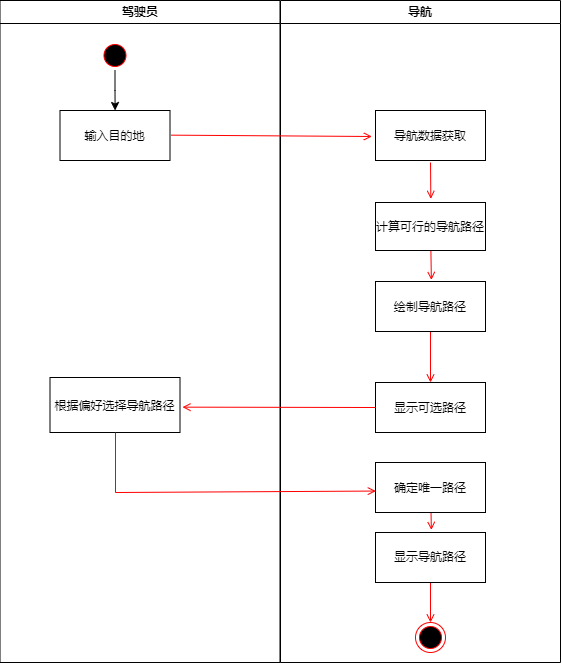

The diagram above was exported from draw.io. Its source (the exported page's mxGraphModel, read from the mxfile embedded in the PNG):
<mxGraphModel dx="1008" dy="515" grid="1" gridSize="10" guides="1" tooltips="1" connect="1" arrows="1" fold="1" page="1" pageScale="1" pageWidth="1169" pageHeight="826" background="none" math="0" shadow="0">
  <root>
    <mxCell id="0" />
    <mxCell id="1" parent="0" />
    <mxCell id="2" value="驾驶员" style="swimlane;whiteSpace=wrap" parent="1" vertex="1">
      <mxGeometry x="164.5" y="128" width="280" height="662" as="geometry" />
    </mxCell>
    <mxCell id="q-lS4VeB8Nkq_EUpRGKB-44" value="" style="edgeStyle=orthogonalEdgeStyle;rounded=0;orthogonalLoop=1;jettySize=auto;html=1;entryX=0.501;entryY=0;entryDx=0;entryDy=0;entryPerimeter=0;exitX=0.5;exitY=1;exitDx=0;exitDy=0;" edge="1" parent="2" source="5" target="7">
      <mxGeometry relative="1" as="geometry" />
    </mxCell>
    <mxCell id="5" value="" style="ellipse;shape=startState;fillColor=#000000;strokeColor=#ff0000;" parent="2" vertex="1">
      <mxGeometry x="100" y="40" width="30" height="30" as="geometry" />
    </mxCell>
    <mxCell id="7" value="输入目的地" style="" parent="2" vertex="1">
      <mxGeometry x="60" y="110" width="110" height="50" as="geometry" />
    </mxCell>
    <mxCell id="10" value="根据偏好选择导航路径" style="" parent="2" vertex="1">
      <mxGeometry x="50" y="377" width="130" height="55" as="geometry" />
    </mxCell>
    <mxCell id="3" value="导航" style="swimlane;whiteSpace=wrap" parent="1" vertex="1">
      <mxGeometry x="445" y="128" width="280" height="662" as="geometry">
        <mxRectangle x="445" y="128" width="60" height="30" as="alternateBounds" />
      </mxGeometry>
    </mxCell>
    <mxCell id="q-lS4VeB8Nkq_EUpRGKB-49" style="edgeStyle=none;rounded=0;orthogonalLoop=1;jettySize=auto;html=1;entryX=0.503;entryY=-0.076;entryDx=0;entryDy=0;entryPerimeter=0;strokeColor=#FF0000;endArrow=open;endFill=0;" edge="1" parent="3" target="16">
      <mxGeometry relative="1" as="geometry">
        <mxPoint x="150" y="162" as="sourcePoint" />
      </mxGeometry>
    </mxCell>
    <mxCell id="15" value="导航数据获取" style="" parent="3" vertex="1">
      <mxGeometry x="95" y="110" width="110" height="50" as="geometry" />
    </mxCell>
    <mxCell id="q-lS4VeB8Nkq_EUpRGKB-50" style="edgeStyle=none;rounded=0;orthogonalLoop=1;jettySize=auto;html=1;entryX=0.508;entryY=-0.031;entryDx=0;entryDy=0;entryPerimeter=0;strokeColor=#FF0000;endArrow=open;endFill=0;" edge="1" parent="3" source="16" target="18">
      <mxGeometry relative="1" as="geometry" />
    </mxCell>
    <mxCell id="16" value="计算可行的导航路径" style="" parent="3" vertex="1">
      <mxGeometry x="95" y="202" width="110" height="48" as="geometry" />
    </mxCell>
    <mxCell id="q-lS4VeB8Nkq_EUpRGKB-51" style="edgeStyle=none;rounded=0;orthogonalLoop=1;jettySize=auto;html=1;entryX=0.5;entryY=0;entryDx=0;entryDy=0;entryPerimeter=0;strokeColor=#FF0000;endArrow=open;endFill=0;" edge="1" parent="3" source="18" target="30">
      <mxGeometry relative="1" as="geometry" />
    </mxCell>
    <mxCell id="18" value="绘制导航路径" style="" parent="3" vertex="1">
      <mxGeometry x="95" y="281" width="110" height="50" as="geometry" />
    </mxCell>
    <mxCell id="30" value="显示可选路径" style="" parent="3" vertex="1">
      <mxGeometry x="95" y="382" width="110" height="50" as="geometry" />
    </mxCell>
    <mxCell id="q-lS4VeB8Nkq_EUpRGKB-54" style="edgeStyle=none;rounded=0;orthogonalLoop=1;jettySize=auto;html=1;entryX=0.508;entryY=-0.051;entryDx=0;entryDy=0;entryPerimeter=0;strokeColor=#FF0000;endArrow=open;endFill=0;" edge="1" parent="3" source="8" target="q-lS4VeB8Nkq_EUpRGKB-46">
      <mxGeometry relative="1" as="geometry" />
    </mxCell>
    <mxCell id="8" value="确定唯一路径" style="" parent="3" vertex="1">
      <mxGeometry x="95" y="462" width="110" height="50" as="geometry" />
    </mxCell>
    <mxCell id="q-lS4VeB8Nkq_EUpRGKB-55" style="edgeStyle=none;rounded=0;orthogonalLoop=1;jettySize=auto;html=1;entryX=0.5;entryY=0;entryDx=0;entryDy=0;strokeColor=#FF0000;endArrow=open;endFill=0;" edge="1" parent="3" source="q-lS4VeB8Nkq_EUpRGKB-46" target="q-lS4VeB8Nkq_EUpRGKB-47">
      <mxGeometry relative="1" as="geometry" />
    </mxCell>
    <mxCell id="q-lS4VeB8Nkq_EUpRGKB-46" value="显示导航路径" style="rounded=0;whiteSpace=wrap;html=1;" vertex="1" parent="3">
      <mxGeometry x="95" y="532" width="110" height="50" as="geometry" />
    </mxCell>
    <mxCell id="q-lS4VeB8Nkq_EUpRGKB-47" value="" style="ellipse;html=1;shape=endState;fillColor=#000000;strokeColor=#ff0000;" vertex="1" parent="3">
      <mxGeometry x="135" y="622" width="30" height="30" as="geometry" />
    </mxCell>
    <mxCell id="q-lS4VeB8Nkq_EUpRGKB-43" style="rounded=0;orthogonalLoop=1;jettySize=auto;html=1;entryX=-0.033;entryY=0.52;entryDx=0;entryDy=0;entryPerimeter=0;exitX=1.011;exitY=0.493;exitDx=0;exitDy=0;exitPerimeter=0;strokeColor=#FF0000;endArrow=open;endFill=0;" edge="1" parent="1" source="7" target="15">
      <mxGeometry relative="1" as="geometry">
        <mxPoint x="340" y="263" as="sourcePoint" />
      </mxGeometry>
    </mxCell>
    <mxCell id="q-lS4VeB8Nkq_EUpRGKB-52" style="edgeStyle=none;rounded=0;orthogonalLoop=1;jettySize=auto;html=1;entryX=1.019;entryY=0.539;entryDx=0;entryDy=0;entryPerimeter=0;strokeColor=#FF0000;endArrow=open;endFill=0;" edge="1" parent="1" target="10">
      <mxGeometry relative="1" as="geometry">
        <mxPoint x="540" y="535" as="sourcePoint" />
      </mxGeometry>
    </mxCell>
    <mxCell id="q-lS4VeB8Nkq_EUpRGKB-53" style="edgeStyle=none;rounded=0;orthogonalLoop=1;jettySize=auto;html=1;entryX=0.003;entryY=0.571;entryDx=0;entryDy=0;entryPerimeter=0;strokeColor=#FF0000;endArrow=open;endFill=0;" edge="1" parent="1" target="8">
      <mxGeometry relative="1" as="geometry">
        <mxPoint x="280" y="560" as="sourcePoint" />
        <Array as="points">
          <mxPoint x="280" y="620" />
        </Array>
      </mxGeometry>
    </mxCell>
  </root>
</mxGraphModel>